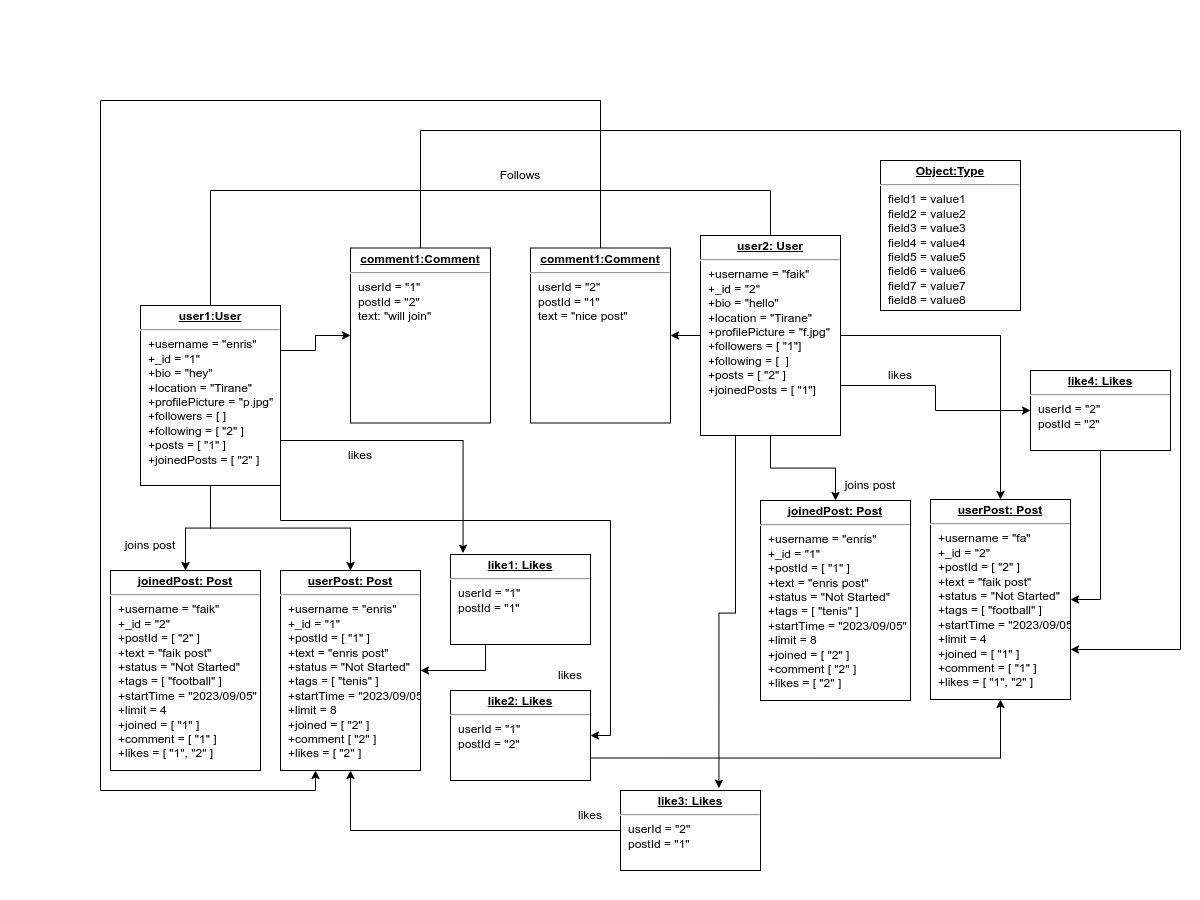

The diagram above was exported from draw.io. Its source (the exported page's mxGraphModel, read from the mxfile embedded in the PNG):
<mxGraphModel dx="1251" dy="859" grid="1" gridSize="10" guides="1" tooltips="1" connect="1" arrows="1" fold="1" page="1" pageScale="1" pageWidth="100" pageHeight="100" background="none" math="0" shadow="0">
  <root>
    <mxCell id="0" />
    <mxCell id="1" parent="0" />
    <mxCell id="24794b860abc3c2d-30" style="edgeStyle=orthogonalEdgeStyle;rounded=0;html=1;labelBackgroundColor=none;endArrow=none;endFill=0;endSize=8;fontFamily=Verdana;fontSize=12;align=left;" parent="1" source="24794b860abc3c2d-1" target="24794b860abc3c2d-23" edge="1">
      <mxGeometry relative="1" as="geometry">
        <Array as="points">
          <mxPoint x="110" y="90" />
          <mxPoint x="670" y="90" />
        </Array>
      </mxGeometry>
    </mxCell>
    <mxCell id="4KAdkybIg1jqT2b9_I7c-2" style="edgeStyle=orthogonalEdgeStyle;rounded=0;orthogonalLoop=1;jettySize=auto;html=1;exitX=0.5;exitY=1;exitDx=0;exitDy=0;entryX=0.5;entryY=0;entryDx=0;entryDy=0;" edge="1" parent="1" source="24794b860abc3c2d-1" target="24794b860abc3c2d-16">
      <mxGeometry relative="1" as="geometry" />
    </mxCell>
    <mxCell id="4KAdkybIg1jqT2b9_I7c-4" style="edgeStyle=orthogonalEdgeStyle;rounded=0;orthogonalLoop=1;jettySize=auto;html=1;exitX=0.5;exitY=1;exitDx=0;exitDy=0;entryX=0.5;entryY=0;entryDx=0;entryDy=0;" edge="1" parent="1" source="24794b860abc3c2d-1" target="24794b860abc3c2d-18">
      <mxGeometry relative="1" as="geometry" />
    </mxCell>
    <mxCell id="4KAdkybIg1jqT2b9_I7c-16" style="edgeStyle=orthogonalEdgeStyle;rounded=0;orthogonalLoop=1;jettySize=auto;html=1;exitX=1;exitY=0.75;exitDx=0;exitDy=0;entryX=0.09;entryY=-0.015;entryDx=0;entryDy=0;entryPerimeter=0;" edge="1" parent="1" source="24794b860abc3c2d-1" target="24794b860abc3c2d-20">
      <mxGeometry relative="1" as="geometry" />
    </mxCell>
    <mxCell id="4KAdkybIg1jqT2b9_I7c-21" style="edgeStyle=orthogonalEdgeStyle;rounded=0;orthogonalLoop=1;jettySize=auto;html=1;exitX=1;exitY=1;exitDx=0;exitDy=0;entryX=1;entryY=0.5;entryDx=0;entryDy=0;" edge="1" parent="1" source="24794b860abc3c2d-1" target="4KAdkybIg1jqT2b9_I7c-19">
      <mxGeometry relative="1" as="geometry">
        <Array as="points">
          <mxPoint x="180" y="420" />
          <mxPoint x="510" y="420" />
          <mxPoint x="510" y="635" />
        </Array>
      </mxGeometry>
    </mxCell>
    <mxCell id="4KAdkybIg1jqT2b9_I7c-34" style="edgeStyle=orthogonalEdgeStyle;rounded=0;orthogonalLoop=1;jettySize=auto;html=1;exitX=1;exitY=0.25;exitDx=0;exitDy=0;entryX=0;entryY=0.5;entryDx=0;entryDy=0;" edge="1" parent="1" source="24794b860abc3c2d-1" target="4KAdkybIg1jqT2b9_I7c-33">
      <mxGeometry relative="1" as="geometry" />
    </mxCell>
    <mxCell id="24794b860abc3c2d-1" value="&lt;p style=&quot;margin: 0px ; margin-top: 4px ; text-align: center ; text-decoration: underline&quot;&gt;&lt;b&gt;user1:User&lt;/b&gt;&lt;/p&gt;&lt;hr&gt;&lt;p style=&quot;margin: 0px ; margin-left: 8px&quot;&gt;+username = &quot;enris&quot;&lt;br&gt;+_id = &quot;1&quot;&lt;br&gt;+bio = &quot;hey&quot;&lt;/p&gt;&lt;p style=&quot;margin: 0px ; margin-left: 8px&quot;&gt;+location = &quot;Tirane&quot;&lt;br&gt;&lt;/p&gt;&lt;p style=&quot;margin: 0px ; margin-left: 8px&quot;&gt;+profilePicture = &quot;p.jpg&quot;&lt;/p&gt;&lt;p style=&quot;margin: 0px ; margin-left: 8px&quot;&gt;+followers = [ ]&lt;/p&gt;&lt;p style=&quot;margin: 0px ; margin-left: 8px&quot;&gt;+following = [ &quot;2&quot; ]&lt;/p&gt;&lt;p style=&quot;margin: 0px ; margin-left: 8px&quot;&gt;+posts = [ &quot;1&quot; ]&lt;/p&gt;&lt;p style=&quot;margin: 0px ; margin-left: 8px&quot;&gt;+joinedPosts = [ &quot;2&quot; ]&lt;/p&gt;" style="verticalAlign=top;align=left;overflow=fill;fontSize=12;fontFamily=Helvetica;html=1;rounded=0;shadow=0;comic=0;labelBackgroundColor=none;strokeWidth=1" parent="1" vertex="1">
      <mxGeometry x="40" y="205" width="140" height="180" as="geometry" />
    </mxCell>
    <mxCell id="24794b860abc3c2d-16" value="&lt;p style=&quot;margin: 0px ; margin-top: 4px ; text-align: center ; text-decoration: underline&quot;&gt;&lt;b&gt;joinedPost: Post&lt;/b&gt;&lt;/p&gt;&lt;hr&gt;&lt;p style=&quot;border-color: var(--border-color); margin: 0px 0px 0px 8px;&quot;&gt;+username = &quot;faik&quot;&lt;br style=&quot;border-color: var(--border-color);&quot;&gt;+_id = &quot;2&quot;&lt;/p&gt;&lt;p style=&quot;border-color: var(--border-color); margin: 0px 0px 0px 8px;&quot;&gt;+postId = [ &quot;2&quot; ]&lt;br&gt;&lt;/p&gt;&lt;p style=&quot;border-color: var(--border-color); margin: 0px 0px 0px 8px;&quot;&gt;+text = &quot;faik post&quot;&lt;/p&gt;&lt;p style=&quot;border-color: var(--border-color); margin: 0px 0px 0px 8px;&quot;&gt;+status = &quot;Not Started&quot;&lt;br style=&quot;border-color: var(--border-color);&quot;&gt;&lt;/p&gt;&lt;p style=&quot;border-color: var(--border-color); margin: 0px 0px 0px 8px;&quot;&gt;+tags = [ &quot;football&quot; ]&lt;/p&gt;&lt;p style=&quot;border-color: var(--border-color); margin: 0px 0px 0px 8px;&quot;&gt;+startTime = &quot;2023/09/05&quot;&lt;/p&gt;&lt;p style=&quot;border-color: var(--border-color); margin: 0px 0px 0px 8px;&quot;&gt;+limit = 4&lt;/p&gt;&lt;p style=&quot;border-color: var(--border-color); margin: 0px 0px 0px 8px;&quot;&gt;+joined = [ &quot;1&quot; ]&lt;/p&gt;&lt;p style=&quot;border-color: var(--border-color); margin: 0px 0px 0px 8px;&quot;&gt;+comment = [ &quot;1&quot; ]&lt;/p&gt;&lt;p style=&quot;border-color: var(--border-color); margin: 0px 0px 0px 8px;&quot;&gt;+likes = [ &quot;1&quot;, &quot;2&quot; ]&lt;/p&gt;" style="verticalAlign=top;align=left;overflow=fill;fontSize=12;fontFamily=Helvetica;html=1;rounded=0;shadow=0;comic=0;labelBackgroundColor=none;strokeWidth=1" parent="1" vertex="1">
      <mxGeometry x="10" y="470" width="150" height="200" as="geometry" />
    </mxCell>
    <mxCell id="24794b860abc3c2d-18" value="&lt;p style=&quot;margin: 0px ; margin-top: 4px ; text-align: center ; text-decoration: underline&quot;&gt;&lt;b&gt;userPost: Post&lt;/b&gt;&lt;/p&gt;&lt;hr&gt;&lt;p style=&quot;border-color: var(--border-color); margin: 0px 0px 0px 8px;&quot;&gt;+username = &quot;enris&quot;&lt;br style=&quot;border-color: var(--border-color);&quot;&gt;+_id = &quot;1&quot;&lt;/p&gt;&lt;p style=&quot;border-color: var(--border-color); margin: 0px 0px 0px 8px;&quot;&gt;+postId = [ &quot;1&quot; ]&lt;br style=&quot;border-color: var(--border-color);&quot;&gt;&lt;/p&gt;&lt;p style=&quot;border-color: var(--border-color); margin: 0px 0px 0px 8px;&quot;&gt;+text = &quot;enris post&quot;&lt;/p&gt;&lt;p style=&quot;border-color: var(--border-color); margin: 0px 0px 0px 8px;&quot;&gt;+status = &quot;Not Started&quot;&lt;br style=&quot;border-color: var(--border-color);&quot;&gt;&lt;/p&gt;&lt;p style=&quot;border-color: var(--border-color); margin: 0px 0px 0px 8px;&quot;&gt;+tags = [ &quot;tenis&quot; ]&lt;/p&gt;&lt;p style=&quot;border-color: var(--border-color); margin: 0px 0px 0px 8px;&quot;&gt;+startTime = &quot;2023/09/05&quot;&lt;/p&gt;&lt;p style=&quot;border-color: var(--border-color); margin: 0px 0px 0px 8px;&quot;&gt;+limit = 8&lt;/p&gt;&lt;p style=&quot;border-color: var(--border-color); margin: 0px 0px 0px 8px;&quot;&gt;+joined = [ &quot;2&quot; ]&lt;/p&gt;&lt;p style=&quot;border-color: var(--border-color); margin: 0px 0px 0px 8px;&quot;&gt;+comment [ &quot;2&quot; ]&lt;/p&gt;&lt;p style=&quot;border-color: var(--border-color); margin: 0px 0px 0px 8px;&quot;&gt;+likes = [ &quot;2&quot; ]&lt;/p&gt;" style="verticalAlign=top;align=left;overflow=fill;fontSize=12;fontFamily=Helvetica;html=1;rounded=0;shadow=0;comic=0;labelBackgroundColor=none;strokeWidth=1" parent="1" vertex="1">
      <mxGeometry x="180" y="470" width="140" height="200" as="geometry" />
    </mxCell>
    <mxCell id="24794b860abc3c2d-19" value="&lt;p style=&quot;margin: 0px ; margin-top: 4px ; text-align: center ; text-decoration: underline&quot;&gt;&lt;b&gt;Object:Type&lt;/b&gt;&lt;/p&gt;&lt;hr&gt;&lt;p style=&quot;margin: 0px ; margin-left: 8px&quot;&gt;field1 = value1&lt;br&gt;field2 = value2&lt;br&gt;field3 = value3&lt;/p&gt;&lt;p style=&quot;margin: 0px ; margin-left: 8px&quot;&gt;field4 = value4&lt;br&gt;&lt;/p&gt;&lt;p style=&quot;margin: 0px ; margin-left: 8px&quot;&gt;field5 = value5&lt;br&gt;&lt;/p&gt;&lt;p style=&quot;margin: 0px ; margin-left: 8px&quot;&gt;field6 = value6&lt;br&gt;&lt;/p&gt;&lt;p style=&quot;margin: 0px ; margin-left: 8px&quot;&gt;field7 = value7&lt;br&gt;&lt;/p&gt;&lt;p style=&quot;margin: 0px ; margin-left: 8px&quot;&gt;field8 = value8&lt;/p&gt;" style="verticalAlign=top;align=left;overflow=fill;fontSize=12;fontFamily=Helvetica;html=1;rounded=0;shadow=0;comic=0;labelBackgroundColor=none;strokeWidth=1" parent="1" vertex="1">
      <mxGeometry x="780" y="60" width="140" height="150" as="geometry" />
    </mxCell>
    <mxCell id="4KAdkybIg1jqT2b9_I7c-17" style="edgeStyle=orthogonalEdgeStyle;rounded=0;orthogonalLoop=1;jettySize=auto;html=1;exitX=0.25;exitY=1;exitDx=0;exitDy=0;" edge="1" parent="1" source="24794b860abc3c2d-20" target="24794b860abc3c2d-18">
      <mxGeometry relative="1" as="geometry" />
    </mxCell>
    <mxCell id="24794b860abc3c2d-20" value="&lt;p style=&quot;margin: 0px ; margin-top: 4px ; text-align: center ; text-decoration: underline&quot;&gt;&lt;b&gt;like1: Likes&lt;/b&gt;&lt;/p&gt;&lt;hr&gt;&lt;p style=&quot;margin: 0px ; margin-left: 8px&quot;&gt;userId = &quot;1&quot;&lt;br&gt;postId = &quot;1&quot;&lt;br&gt;&lt;/p&gt;" style="verticalAlign=top;align=left;overflow=fill;fontSize=12;fontFamily=Helvetica;html=1;rounded=0;shadow=0;comic=0;labelBackgroundColor=none;strokeWidth=1" parent="1" vertex="1">
      <mxGeometry x="350" y="454" width="140" height="90" as="geometry" />
    </mxCell>
    <mxCell id="4KAdkybIg1jqT2b9_I7c-39" style="edgeStyle=orthogonalEdgeStyle;rounded=0;orthogonalLoop=1;jettySize=auto;html=1;entryX=0.25;entryY=1;entryDx=0;entryDy=0;" edge="1" parent="1" source="24794b860abc3c2d-21" target="24794b860abc3c2d-18">
      <mxGeometry relative="1" as="geometry">
        <Array as="points">
          <mxPoint x="500" />
          <mxPoint />
          <mxPoint y="690" />
          <mxPoint x="215" y="690" />
        </Array>
      </mxGeometry>
    </mxCell>
    <mxCell id="24794b860abc3c2d-21" value="&lt;p style=&quot;margin: 0px ; margin-top: 4px ; text-align: center ; text-decoration: underline&quot;&gt;&lt;b&gt;comment1:Comment&lt;/b&gt;&lt;/p&gt;&lt;hr&gt;&lt;p style=&quot;margin: 0px ; margin-left: 8px&quot;&gt;userId = &quot;2&quot;&lt;/p&gt;&lt;p style=&quot;margin: 0px ; margin-left: 8px&quot;&gt;postId = &quot;1&quot;&lt;/p&gt;&lt;p style=&quot;margin: 0px ; margin-left: 8px&quot;&gt;text = &quot;nice post&quot;&lt;/p&gt;" style="verticalAlign=top;align=left;overflow=fill;fontSize=12;fontFamily=Helvetica;html=1;rounded=0;shadow=0;comic=0;labelBackgroundColor=none;strokeWidth=1" parent="1" vertex="1">
      <mxGeometry x="430" y="147.5" width="140" height="175" as="geometry" />
    </mxCell>
    <mxCell id="4KAdkybIg1jqT2b9_I7c-7" style="edgeStyle=orthogonalEdgeStyle;rounded=0;orthogonalLoop=1;jettySize=auto;html=1;exitX=0.5;exitY=1;exitDx=0;exitDy=0;entryX=0.5;entryY=0;entryDx=0;entryDy=0;" edge="1" parent="1" source="24794b860abc3c2d-23" target="4KAdkybIg1jqT2b9_I7c-5">
      <mxGeometry relative="1" as="geometry" />
    </mxCell>
    <mxCell id="4KAdkybIg1jqT2b9_I7c-8" style="edgeStyle=orthogonalEdgeStyle;rounded=0;orthogonalLoop=1;jettySize=auto;html=1;exitX=1;exitY=0.5;exitDx=0;exitDy=0;entryX=0.5;entryY=0;entryDx=0;entryDy=0;" edge="1" parent="1" source="24794b860abc3c2d-23" target="4KAdkybIg1jqT2b9_I7c-6">
      <mxGeometry relative="1" as="geometry" />
    </mxCell>
    <mxCell id="4KAdkybIg1jqT2b9_I7c-14" style="edgeStyle=orthogonalEdgeStyle;rounded=0;orthogonalLoop=1;jettySize=auto;html=1;exitX=0.25;exitY=1;exitDx=0;exitDy=0;entryX=0.703;entryY=-0.029;entryDx=0;entryDy=0;entryPerimeter=0;" edge="1" parent="1" source="24794b860abc3c2d-23" target="4KAdkybIg1jqT2b9_I7c-13">
      <mxGeometry relative="1" as="geometry" />
    </mxCell>
    <mxCell id="4KAdkybIg1jqT2b9_I7c-25" style="edgeStyle=orthogonalEdgeStyle;rounded=0;orthogonalLoop=1;jettySize=auto;html=1;exitX=1;exitY=0.75;exitDx=0;exitDy=0;entryX=0;entryY=0.5;entryDx=0;entryDy=0;" edge="1" parent="1" source="24794b860abc3c2d-23" target="4KAdkybIg1jqT2b9_I7c-24">
      <mxGeometry relative="1" as="geometry" />
    </mxCell>
    <mxCell id="4KAdkybIg1jqT2b9_I7c-36" style="edgeStyle=orthogonalEdgeStyle;rounded=0;orthogonalLoop=1;jettySize=auto;html=1;exitX=0;exitY=0.5;exitDx=0;exitDy=0;entryX=1;entryY=0.5;entryDx=0;entryDy=0;" edge="1" parent="1" source="24794b860abc3c2d-23" target="24794b860abc3c2d-21">
      <mxGeometry relative="1" as="geometry" />
    </mxCell>
    <mxCell id="24794b860abc3c2d-23" value="&lt;p style=&quot;margin: 0px ; margin-top: 4px ; text-align: center ; text-decoration: underline&quot;&gt;&lt;b&gt;user2: User&lt;/b&gt;&lt;/p&gt;&lt;hr&gt;&lt;p style=&quot;border-color: var(--border-color); margin: 0px 0px 0px 8px;&quot;&gt;+username = &quot;faik&quot;&lt;br style=&quot;border-color: var(--border-color);&quot;&gt;+_id = &quot;2&quot;&lt;br style=&quot;border-color: var(--border-color);&quot;&gt;+bio = &quot;hello&quot;&lt;/p&gt;&lt;p style=&quot;border-color: var(--border-color); margin: 0px 0px 0px 8px;&quot;&gt;+location = &quot;Tirane&quot;&lt;br style=&quot;border-color: var(--border-color);&quot;&gt;&lt;/p&gt;&lt;p style=&quot;border-color: var(--border-color); margin: 0px 0px 0px 8px;&quot;&gt;+profilePicture = &quot;f.jpg&quot;&lt;/p&gt;&lt;p style=&quot;border-color: var(--border-color); margin: 0px 0px 0px 8px;&quot;&gt;+followers = [ &quot;1&quot;]&lt;/p&gt;&lt;p style=&quot;border-color: var(--border-color); margin: 0px 0px 0px 8px;&quot;&gt;+following = [&amp;nbsp; ]&lt;/p&gt;&lt;p style=&quot;border-color: var(--border-color); margin: 0px 0px 0px 8px;&quot;&gt;+posts = [ &quot;2&quot; ]&lt;/p&gt;&lt;p style=&quot;border-color: var(--border-color); margin: 0px 0px 0px 8px;&quot;&gt;+joinedPosts = [ &quot;1&quot;]&amp;nbsp;&amp;nbsp;&lt;/p&gt;" style="verticalAlign=top;align=left;overflow=fill;fontSize=12;fontFamily=Helvetica;html=1;rounded=0;shadow=0;comic=0;labelBackgroundColor=none;strokeWidth=1" parent="1" vertex="1">
      <mxGeometry x="600" y="135" width="140" height="200" as="geometry" />
    </mxCell>
    <mxCell id="4KAdkybIg1jqT2b9_I7c-1" value="Follows" style="text;html=1;strokeColor=none;fillColor=none;align=center;verticalAlign=middle;whiteSpace=wrap;rounded=0;" vertex="1" parent="1">
      <mxGeometry x="390" y="60" width="60" height="30" as="geometry" />
    </mxCell>
    <mxCell id="4KAdkybIg1jqT2b9_I7c-5" value="&lt;p style=&quot;margin: 0px ; margin-top: 4px ; text-align: center ; text-decoration: underline&quot;&gt;&lt;b&gt;joinedPost: Post&lt;/b&gt;&lt;/p&gt;&lt;hr&gt;&lt;p style=&quot;border-color: var(--border-color); margin: 0px 0px 0px 8px;&quot;&gt;+username = &quot;enris&quot;&lt;br style=&quot;border-color: var(--border-color);&quot;&gt;+_id = &quot;1&quot;&lt;/p&gt;&lt;p style=&quot;border-color: var(--border-color); margin: 0px 0px 0px 8px;&quot;&gt;+postId = [ &quot;1&quot; ]&lt;br style=&quot;border-color: var(--border-color);&quot;&gt;&lt;/p&gt;&lt;p style=&quot;border-color: var(--border-color); margin: 0px 0px 0px 8px;&quot;&gt;+text = &quot;enris post&quot;&lt;/p&gt;&lt;p style=&quot;border-color: var(--border-color); margin: 0px 0px 0px 8px;&quot;&gt;+status = &quot;Not Started&quot;&lt;br style=&quot;border-color: var(--border-color);&quot;&gt;&lt;/p&gt;&lt;p style=&quot;border-color: var(--border-color); margin: 0px 0px 0px 8px;&quot;&gt;+tags = [ &quot;tenis&quot; ]&lt;/p&gt;&lt;p style=&quot;border-color: var(--border-color); margin: 0px 0px 0px 8px;&quot;&gt;+startTime = &quot;2023/09/05&quot;&lt;/p&gt;&lt;p style=&quot;border-color: var(--border-color); margin: 0px 0px 0px 8px;&quot;&gt;+limit = 8&lt;/p&gt;&lt;p style=&quot;border-color: var(--border-color); margin: 0px 0px 0px 8px;&quot;&gt;+joined = [ &quot;2&quot; ]&lt;/p&gt;&lt;p style=&quot;border-color: var(--border-color); margin: 0px 0px 0px 8px;&quot;&gt;+comment [ &quot;2&quot; ]&lt;/p&gt;&lt;p style=&quot;border-color: var(--border-color); margin: 0px 0px 0px 8px;&quot;&gt;+likes = [ &quot;2&quot; ]&lt;/p&gt;" style="verticalAlign=top;align=left;overflow=fill;fontSize=12;fontFamily=Helvetica;html=1;rounded=0;shadow=0;comic=0;labelBackgroundColor=none;strokeWidth=1" vertex="1" parent="1">
      <mxGeometry x="660" y="400" width="150" height="200" as="geometry" />
    </mxCell>
    <mxCell id="4KAdkybIg1jqT2b9_I7c-6" value="&lt;p style=&quot;margin: 0px ; margin-top: 4px ; text-align: center ; text-decoration: underline&quot;&gt;&lt;b&gt;userPost: Post&lt;/b&gt;&lt;/p&gt;&lt;hr&gt;&lt;p style=&quot;border-color: var(--border-color); margin: 0px 0px 0px 8px;&quot;&gt;+username = &quot;fa&quot;&lt;br style=&quot;border-color: var(--border-color);&quot;&gt;+_id = &quot;2&quot;&lt;/p&gt;&lt;p style=&quot;border-color: var(--border-color); margin: 0px 0px 0px 8px;&quot;&gt;+postId = [ &quot;2&quot; ]&lt;br style=&quot;border-color: var(--border-color);&quot;&gt;&lt;/p&gt;&lt;p style=&quot;border-color: var(--border-color); margin: 0px 0px 0px 8px;&quot;&gt;+text = &quot;faik post&quot;&lt;/p&gt;&lt;p style=&quot;border-color: var(--border-color); margin: 0px 0px 0px 8px;&quot;&gt;+status = &quot;Not Started&quot;&lt;br style=&quot;border-color: var(--border-color);&quot;&gt;&lt;/p&gt;&lt;p style=&quot;border-color: var(--border-color); margin: 0px 0px 0px 8px;&quot;&gt;+tags = [ &quot;football&quot; ]&lt;/p&gt;&lt;p style=&quot;border-color: var(--border-color); margin: 0px 0px 0px 8px;&quot;&gt;+startTime = &quot;2023/09/05&quot;&lt;/p&gt;&lt;p style=&quot;border-color: var(--border-color); margin: 0px 0px 0px 8px;&quot;&gt;+limit = 4&lt;/p&gt;&lt;p style=&quot;border-color: var(--border-color); margin: 0px 0px 0px 8px;&quot;&gt;+joined = [ &quot;1&quot; ]&lt;/p&gt;&lt;p style=&quot;border-color: var(--border-color); margin: 0px 0px 0px 8px;&quot;&gt;+comment = [ &quot;1&quot; ]&lt;/p&gt;&lt;p style=&quot;border-color: var(--border-color); margin: 0px 0px 0px 8px;&quot;&gt;+likes = [ &quot;1&quot;, &quot;2&quot; ]&lt;/p&gt;" style="verticalAlign=top;align=left;overflow=fill;fontSize=12;fontFamily=Helvetica;html=1;rounded=0;shadow=0;comic=0;labelBackgroundColor=none;strokeWidth=1" vertex="1" parent="1">
      <mxGeometry x="830" y="399" width="140" height="200" as="geometry" />
    </mxCell>
    <mxCell id="4KAdkybIg1jqT2b9_I7c-23" style="edgeStyle=orthogonalEdgeStyle;rounded=0;orthogonalLoop=1;jettySize=auto;html=1;exitX=0;exitY=0.5;exitDx=0;exitDy=0;" edge="1" parent="1" source="4KAdkybIg1jqT2b9_I7c-13" target="24794b860abc3c2d-18">
      <mxGeometry relative="1" as="geometry" />
    </mxCell>
    <mxCell id="4KAdkybIg1jqT2b9_I7c-13" value="&lt;p style=&quot;margin: 0px ; margin-top: 4px ; text-align: center ; text-decoration: underline&quot;&gt;&lt;b&gt;like3: Likes&lt;/b&gt;&lt;/p&gt;&lt;hr&gt;&lt;p style=&quot;margin: 0px ; margin-left: 8px&quot;&gt;userId = &quot;2&quot;&lt;br&gt;postId = &quot;1&quot;&lt;br&gt;&lt;/p&gt;" style="verticalAlign=top;align=left;overflow=fill;fontSize=12;fontFamily=Helvetica;html=1;rounded=0;shadow=0;comic=0;labelBackgroundColor=none;strokeWidth=1" vertex="1" parent="1">
      <mxGeometry x="520" y="690" width="140" height="80" as="geometry" />
    </mxCell>
    <mxCell id="4KAdkybIg1jqT2b9_I7c-22" style="edgeStyle=orthogonalEdgeStyle;rounded=0;orthogonalLoop=1;jettySize=auto;html=1;exitX=1;exitY=0.75;exitDx=0;exitDy=0;entryX=0.5;entryY=1;entryDx=0;entryDy=0;" edge="1" parent="1" source="4KAdkybIg1jqT2b9_I7c-19" target="4KAdkybIg1jqT2b9_I7c-6">
      <mxGeometry relative="1" as="geometry" />
    </mxCell>
    <mxCell id="4KAdkybIg1jqT2b9_I7c-19" value="&lt;p style=&quot;margin: 0px ; margin-top: 4px ; text-align: center ; text-decoration: underline&quot;&gt;&lt;b&gt;like2: Likes&lt;/b&gt;&lt;/p&gt;&lt;hr&gt;&lt;p style=&quot;margin: 0px ; margin-left: 8px&quot;&gt;userId = &quot;1&quot;&lt;br&gt;postId = &quot;2&quot;&lt;br&gt;&lt;/p&gt;" style="verticalAlign=top;align=left;overflow=fill;fontSize=12;fontFamily=Helvetica;html=1;rounded=0;shadow=0;comic=0;labelBackgroundColor=none;strokeWidth=1" vertex="1" parent="1">
      <mxGeometry x="350" y="590" width="140" height="90" as="geometry" />
    </mxCell>
    <mxCell id="4KAdkybIg1jqT2b9_I7c-26" style="edgeStyle=orthogonalEdgeStyle;rounded=0;orthogonalLoop=1;jettySize=auto;html=1;exitX=0.5;exitY=1;exitDx=0;exitDy=0;entryX=1;entryY=0.5;entryDx=0;entryDy=0;" edge="1" parent="1" source="4KAdkybIg1jqT2b9_I7c-24" target="4KAdkybIg1jqT2b9_I7c-6">
      <mxGeometry relative="1" as="geometry" />
    </mxCell>
    <mxCell id="4KAdkybIg1jqT2b9_I7c-24" value="&lt;p style=&quot;margin: 0px ; margin-top: 4px ; text-align: center ; text-decoration: underline&quot;&gt;&lt;b&gt;like4: Likes&lt;/b&gt;&lt;/p&gt;&lt;hr&gt;&lt;p style=&quot;margin: 0px ; margin-left: 8px&quot;&gt;userId = &quot;2&quot;&lt;br&gt;postId = &quot;2&quot;&lt;br&gt;&lt;/p&gt;" style="verticalAlign=top;align=left;overflow=fill;fontSize=12;fontFamily=Helvetica;html=1;rounded=0;shadow=0;comic=0;labelBackgroundColor=none;strokeWidth=1" vertex="1" parent="1">
      <mxGeometry x="930" y="270" width="140" height="80" as="geometry" />
    </mxCell>
    <mxCell id="4KAdkybIg1jqT2b9_I7c-27" value="likes" style="text;html=1;strokeColor=none;fillColor=none;align=center;verticalAlign=middle;whiteSpace=wrap;rounded=0;" vertex="1" parent="1">
      <mxGeometry x="230" y="340" width="60" height="30" as="geometry" />
    </mxCell>
    <mxCell id="4KAdkybIg1jqT2b9_I7c-28" value="likes" style="text;html=1;strokeColor=none;fillColor=none;align=center;verticalAlign=middle;whiteSpace=wrap;rounded=0;" vertex="1" parent="1">
      <mxGeometry x="440" y="560" width="60" height="30" as="geometry" />
    </mxCell>
    <mxCell id="4KAdkybIg1jqT2b9_I7c-29" value="likes" style="text;html=1;strokeColor=none;fillColor=none;align=center;verticalAlign=middle;whiteSpace=wrap;rounded=0;" vertex="1" parent="1">
      <mxGeometry x="460" y="700" width="60" height="30" as="geometry" />
    </mxCell>
    <mxCell id="4KAdkybIg1jqT2b9_I7c-30" value="likes" style="text;html=1;strokeColor=none;fillColor=none;align=center;verticalAlign=middle;whiteSpace=wrap;rounded=0;" vertex="1" parent="1">
      <mxGeometry x="770" y="260" width="60" height="30" as="geometry" />
    </mxCell>
    <mxCell id="4KAdkybIg1jqT2b9_I7c-31" value="joins post" style="text;html=1;strokeColor=none;fillColor=none;align=center;verticalAlign=middle;whiteSpace=wrap;rounded=0;" vertex="1" parent="1">
      <mxGeometry x="20" y="430" width="60" height="30" as="geometry" />
    </mxCell>
    <mxCell id="4KAdkybIg1jqT2b9_I7c-32" value="joins post" style="text;html=1;strokeColor=none;fillColor=none;align=center;verticalAlign=middle;whiteSpace=wrap;rounded=0;" vertex="1" parent="1">
      <mxGeometry x="740" y="370" width="60" height="30" as="geometry" />
    </mxCell>
    <mxCell id="4KAdkybIg1jqT2b9_I7c-35" style="edgeStyle=orthogonalEdgeStyle;rounded=0;orthogonalLoop=1;jettySize=auto;html=1;exitX=0.5;exitY=0;exitDx=0;exitDy=0;entryX=1;entryY=0.75;entryDx=0;entryDy=0;" edge="1" parent="1" source="4KAdkybIg1jqT2b9_I7c-33" target="4KAdkybIg1jqT2b9_I7c-6">
      <mxGeometry relative="1" as="geometry">
        <Array as="points">
          <mxPoint x="320" y="30" />
          <mxPoint x="1080" y="30" />
          <mxPoint x="1080" y="549" />
        </Array>
      </mxGeometry>
    </mxCell>
    <mxCell id="4KAdkybIg1jqT2b9_I7c-33" value="&lt;p style=&quot;margin: 0px ; margin-top: 4px ; text-align: center ; text-decoration: underline&quot;&gt;&lt;b&gt;comment1:Comment&lt;/b&gt;&lt;/p&gt;&lt;hr&gt;&lt;p style=&quot;margin: 0px ; margin-left: 8px&quot;&gt;userId = &quot;1&quot;&lt;/p&gt;&lt;p style=&quot;margin: 0px ; margin-left: 8px&quot;&gt;postId = &quot;2&quot;&lt;/p&gt;&lt;p style=&quot;margin: 0px ; margin-left: 8px&quot;&gt;text: &quot;will join&quot;&amp;nbsp;&lt;/p&gt;" style="verticalAlign=top;align=left;overflow=fill;fontSize=12;fontFamily=Helvetica;html=1;rounded=0;shadow=0;comic=0;labelBackgroundColor=none;strokeWidth=1" vertex="1" parent="1">
      <mxGeometry x="250" y="147.5" width="140" height="175" as="geometry" />
    </mxCell>
  </root>
</mxGraphModel>